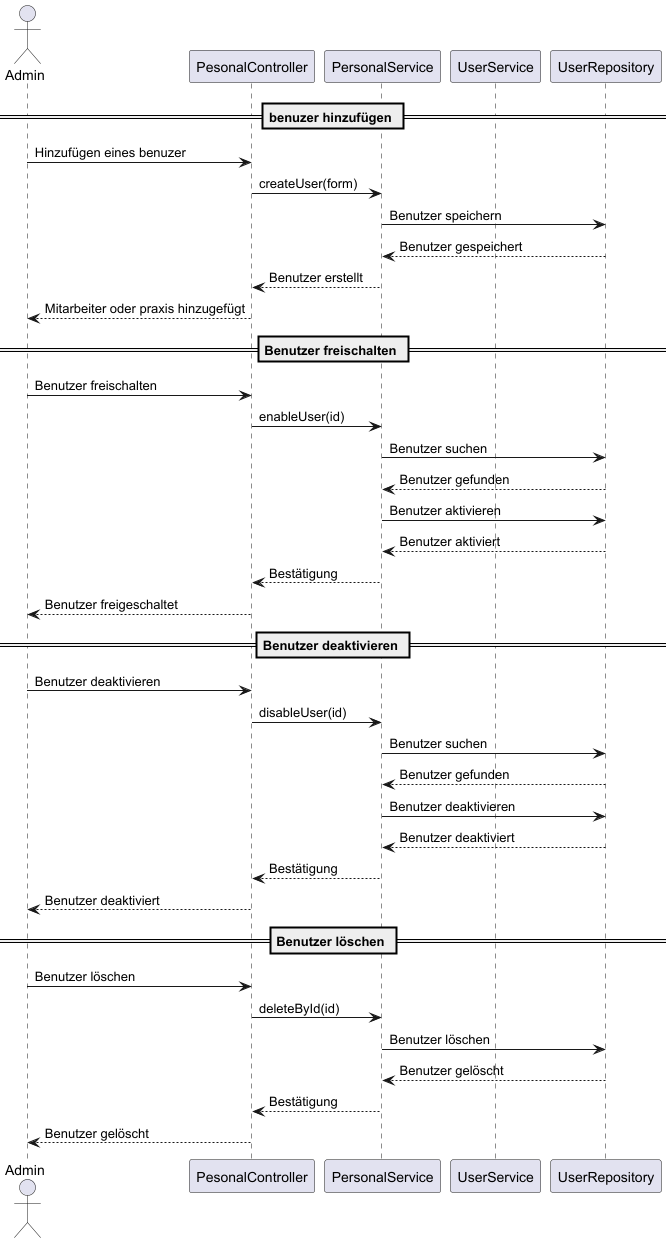

The diagram above was rendered by PlantUML. Its source (embedded in the PNG):
@startuml
actor Admin
participant "PesonalController" as PC
participant "PersonalService" as PS
participant "UserService" as US
participant "UserRepository" as UR

== benuzer hinzufügen ==
Admin -> PC: Hinzufügen eines benuzer
PC -> PS: createUser(form)
PS -> UR: Benutzer speichern
UR --> PS: Benutzer gespeichert
PS --> PC: Benutzer erstellt
PC --> Admin: Mitarbeiter oder praxis hinzugefügt

== Benutzer freischalten ==
Admin -> PC: Benutzer freischalten
PC -> PS: enableUser(id)
PS -> UR: Benutzer suchen
UR --> PS: Benutzer gefunden
PS -> UR: Benutzer aktivieren
UR --> PS: Benutzer aktiviert
PS --> PC: Bestätigung
PC --> Admin: Benutzer freigeschaltet

== Benutzer deaktivieren ==
Admin -> PC: Benutzer deaktivieren
PC -> PS: disableUser(id)
PS -> UR: Benutzer suchen
UR --> PS: Benutzer gefunden
PS -> UR: Benutzer deaktivieren
UR --> PS: Benutzer deaktiviert
PS --> PC: Bestätigung
PC --> Admin: Benutzer deaktiviert

== Benutzer löschen ==
Admin -> PC: Benutzer löschen
PC -> PS: deleteById(id)
PS -> UR: Benutzer löschen
UR --> PS: Benutzer gelöscht
PS --> PC: Bestätigung
PC --> Admin: Benutzer gelöscht

@enduml